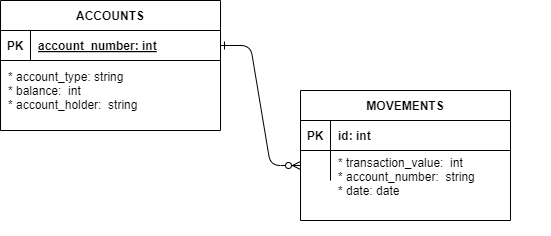

The diagram above was exported from draw.io. Its source (the exported page's mxGraphModel, read from the mxfile embedded in the PNG):
<mxGraphModel dx="1034" dy="412" grid="1" gridSize="10" guides="1" tooltips="1" connect="1" arrows="1" fold="1" page="1" pageScale="1" pageWidth="850" pageHeight="1100" math="0" shadow="0" extFonts="Permanent Marker^https://fonts.googleapis.com/css?family=Permanent+Marker">
  <root>
    <mxCell id="0" />
    <mxCell id="1" parent="0" />
    <mxCell id="C-vyLk0tnHw3VtMMgP7b-1" value="" style="edgeStyle=entityRelationEdgeStyle;endArrow=ERzeroToMany;startArrow=ERone;endFill=1;startFill=0;" parent="1" source="C-vyLk0tnHw3VtMMgP7b-24" edge="1">
      <mxGeometry width="100" height="100" relative="1" as="geometry">
        <mxPoint x="340" y="720" as="sourcePoint" />
        <mxPoint x="450" y="255" as="targetPoint" />
      </mxGeometry>
    </mxCell>
    <mxCell id="pmOLssgTmrxXdofAmclT-1" value="&#10;* account_type: string&#10;* balance:  int&#10;* account_holder:  string&#10;" style="shape=partialRectangle;overflow=hidden;connectable=0;fillColor=none;top=0;left=0;bottom=0;right=0;align=left;spacingLeft=6;" parent="1" vertex="1">
      <mxGeometry x="150" y="110" width="220" height="140" as="geometry">
        <mxRectangle width="220" height="30" as="alternateBounds" />
      </mxGeometry>
    </mxCell>
    <mxCell id="C-vyLk0tnHw3VtMMgP7b-23" value="ACCOUNTS" style="shape=table;startSize=30;container=1;collapsible=1;childLayout=tableLayout;fixedRows=1;rowLines=0;fontStyle=1;align=center;resizeLast=1;" parent="1" vertex="1">
      <mxGeometry x="150" y="90" width="220" height="130" as="geometry" />
    </mxCell>
    <mxCell id="C-vyLk0tnHw3VtMMgP7b-24" value="" style="shape=partialRectangle;collapsible=0;dropTarget=0;pointerEvents=0;fillColor=none;points=[[0,0.5],[1,0.5]];portConstraint=eastwest;top=0;left=0;right=0;bottom=1;" parent="C-vyLk0tnHw3VtMMgP7b-23" vertex="1">
      <mxGeometry y="30" width="220" height="30" as="geometry" />
    </mxCell>
    <mxCell id="C-vyLk0tnHw3VtMMgP7b-25" value="PK" style="shape=partialRectangle;overflow=hidden;connectable=0;fillColor=none;top=0;left=0;bottom=0;right=0;fontStyle=1;" parent="C-vyLk0tnHw3VtMMgP7b-24" vertex="1">
      <mxGeometry width="30" height="30" as="geometry">
        <mxRectangle width="30" height="30" as="alternateBounds" />
      </mxGeometry>
    </mxCell>
    <mxCell id="C-vyLk0tnHw3VtMMgP7b-26" value="account_number: int" style="shape=partialRectangle;overflow=hidden;connectable=0;fillColor=none;top=0;left=0;bottom=0;right=0;align=left;spacingLeft=6;fontStyle=5;" parent="C-vyLk0tnHw3VtMMgP7b-24" vertex="1">
      <mxGeometry x="30" width="190" height="30" as="geometry">
        <mxRectangle width="190" height="30" as="alternateBounds" />
      </mxGeometry>
    </mxCell>
    <mxCell id="C-vyLk0tnHw3VtMMgP7b-2" value="MOVEMENTS" style="shape=table;startSize=30;container=1;collapsible=1;childLayout=tableLayout;fixedRows=1;rowLines=0;fontStyle=1;align=center;resizeLast=1;" parent="1" vertex="1">
      <mxGeometry x="450" y="180" width="210" height="130" as="geometry" />
    </mxCell>
    <mxCell id="C-vyLk0tnHw3VtMMgP7b-3" value="" style="shape=partialRectangle;collapsible=0;dropTarget=0;pointerEvents=0;fillColor=none;points=[[0,0.5],[1,0.5]];portConstraint=eastwest;top=0;left=0;right=0;bottom=1;" parent="C-vyLk0tnHw3VtMMgP7b-2" vertex="1">
      <mxGeometry y="30" width="210" height="30" as="geometry" />
    </mxCell>
    <mxCell id="C-vyLk0tnHw3VtMMgP7b-4" value="PK" style="shape=partialRectangle;overflow=hidden;connectable=0;fillColor=none;top=0;left=0;bottom=0;right=0;fontStyle=1;" parent="C-vyLk0tnHw3VtMMgP7b-3" vertex="1">
      <mxGeometry width="30" height="30" as="geometry">
        <mxRectangle width="30" height="30" as="alternateBounds" />
      </mxGeometry>
    </mxCell>
    <mxCell id="C-vyLk0tnHw3VtMMgP7b-5" value="id: int" style="shape=partialRectangle;overflow=hidden;connectable=0;fillColor=none;top=0;left=0;bottom=0;right=0;align=left;spacingLeft=6;fontStyle=1;" parent="C-vyLk0tnHw3VtMMgP7b-3" vertex="1">
      <mxGeometry x="30" width="180" height="30" as="geometry">
        <mxRectangle width="180" height="30" as="alternateBounds" />
      </mxGeometry>
    </mxCell>
    <mxCell id="C-vyLk0tnHw3VtMMgP7b-9" value="" style="shape=partialRectangle;collapsible=0;dropTarget=0;pointerEvents=0;fillColor=none;points=[[0,0.5],[1,0.5]];portConstraint=eastwest;top=0;left=0;right=0;bottom=0;" parent="C-vyLk0tnHw3VtMMgP7b-2" vertex="1">
      <mxGeometry y="60" width="210" height="30" as="geometry" />
    </mxCell>
    <mxCell id="C-vyLk0tnHw3VtMMgP7b-10" value="" style="shape=partialRectangle;overflow=hidden;connectable=0;fillColor=none;top=0;left=0;bottom=0;right=0;" parent="C-vyLk0tnHw3VtMMgP7b-9" vertex="1">
      <mxGeometry width="30" height="30" as="geometry">
        <mxRectangle width="30" height="30" as="alternateBounds" />
      </mxGeometry>
    </mxCell>
    <mxCell id="C-vyLk0tnHw3VtMMgP7b-11" value="" style="shape=partialRectangle;overflow=hidden;connectable=0;fillColor=none;top=0;left=0;bottom=0;right=0;align=left;spacingLeft=6;" parent="C-vyLk0tnHw3VtMMgP7b-9" vertex="1">
      <mxGeometry x="30" width="180" height="30" as="geometry">
        <mxRectangle width="180" height="30" as="alternateBounds" />
      </mxGeometry>
    </mxCell>
    <mxCell id="pmOLssgTmrxXdofAmclT-2" value="* transaction_value:  int&#10;* account_number:  string&#10;* date: date&#10;&#10;" style="shape=partialRectangle;overflow=hidden;connectable=0;fillColor=none;top=0;left=0;bottom=0;right=0;align=left;spacingLeft=6;" parent="1" vertex="1">
      <mxGeometry x="480" y="235" width="220" height="90" as="geometry">
        <mxRectangle width="220" height="30" as="alternateBounds" />
      </mxGeometry>
    </mxCell>
  </root>
</mxGraphModel>